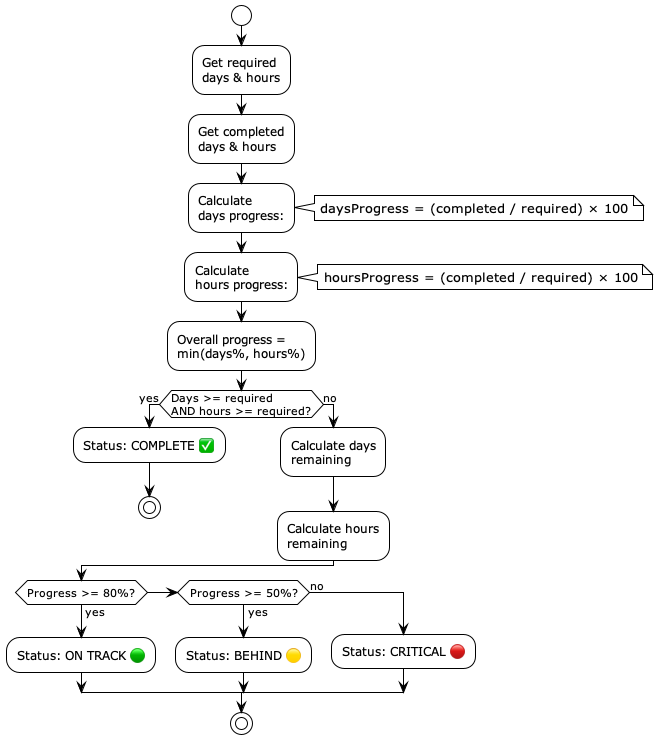

The diagram above was rendered by PlantUML. Its source (embedded in the PNG):
@startuml progress-tracking
!theme plain

start
:Get required\ndays & hours;
:Get completed\ndays & hours;

:Calculate\ndays progress:;
note right
    daysProgress = (completed / required) × 100
end note

:Calculate\nhours progress:;
note right
    hoursProgress = (completed / required) × 100
end note

:Overall progress =\nmin(days%, hours%);

if (Days >= required\nAND hours >= required?) then (yes)
    :Status: COMPLETE ✅;
    stop
else (no)
    :Calculate days\nremaining;
    :Calculate hours\nremaining;
endif

if (Progress >= 80%?) then (yes)
    :Status: ON TRACK 🟢;
else if (Progress >= 50%?) then (yes)
    :Status: BEHIND 🟡;
else (no)
    :Status: CRITICAL 🔴;
endif

stop

@enduml